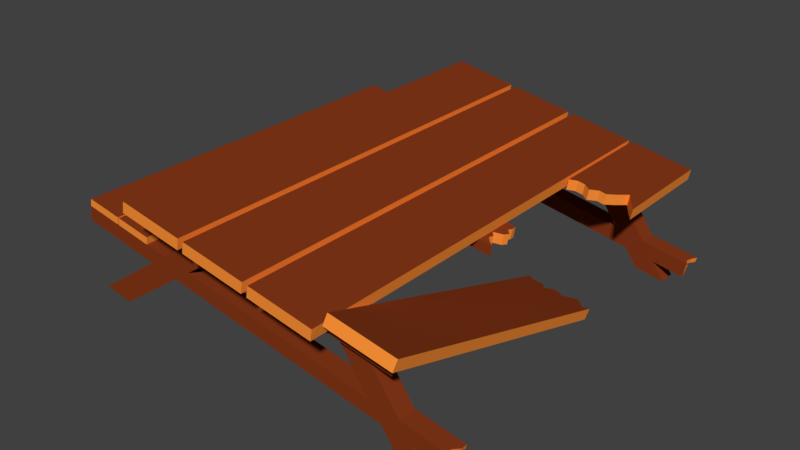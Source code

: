 # Source: Parc_Table_Destroyed_2.blend  (saved by Blender 2.78.0; exported with 4.5.12 LTS)
import bpy
from mathutils import Matrix  # noqa: F401  (used for matrix-valued properties, if any)

bpy.ops.wm.read_factory_settings(use_empty=True)
scene = bpy.context.scene
scene.name = 'Scene'

# ---- collections
col_collection_1 = bpy.data.collections.new('Collection 1'); scene.collection.children.link(col_collection_1)

# ---- materials (node trees are filled in below, after node groups)
mat_wood = bpy.data.materials.new('Wood')
mat_wood.alpha_threshold = 0.0
mat_wood.use_transparent_shadow = False
mat_wood.diffuse_color = (0.2346, 0.03955, 0.009721, 1.0)
mat_wood.roughness = 0.5
mat_wood.line_color = (0.0, 0.0, 0.0, 1.0)
mat_wood2 = bpy.data.materials.new('Wood2')
mat_wood2.alpha_threshold = 0.0
mat_wood2.use_transparent_shadow = False
mat_wood2.diffuse_color = (1.0, 0.2918, 0.03955, 1.0)
mat_wood2.roughness = 0.5

# ---- material node trees

# ---- world
world_world = bpy.data.worlds.new('World'); scene.world = world_world
world_world.color = (0.05088, 0.05088, 0.05088)
world_world.use_sun_shadow = False
world_world.sun_shadow_jitter_overblur = 0.0
world_world.cycles.sampling_method = 'MANUAL'

# ---- meshes
me_cube_001 = bpy.data.meshes.new('Cube.001')
me_cube_001.from_pydata([(0.3191, 0.6722, 0.0386), (0.3134, 0.6722, 0.006005), (0.3191, -0.678, 0.0386), (0.3134, -0.678, 0.006005), (0.1236, 0.6722, 0.07307), (0.1179, 0.6722, 0.04048), (0.1236, -0.678, 0.07307), (0.1179, -0.678, 0.04048), (-0.09464, -0.678, 0.07795), (-0.08889, -0.678, 0.1105), (-0.09464, 0.6722, 0.07795), (-0.08889, 0.6722, 0.1105), (0.1009, -0.678, 0.04347), (0.1066, -0.678, 0.07607), (0.1009, 0.6722, 0.04347), (0.1066, 0.6722, 0.07607), (-0.1058, 0.6722, 0.1135), (-0.1115, 0.6722, 0.08092), (-0.1058, -0.678, 0.1135), (-0.1115, -0.678, 0.08092), (-0.3013, 0.6722, 0.148), (-0.307, 0.6722, 0.1154), (-0.3013, -0.678, 0.148), (-0.307, -0.678, 0.1154), (0.477, -0.6015, -0.05289), (0.4826, -0.6015, -0.02099), (-0.2722, -0.6015, 0.07921), (-0.2665, -0.6015, 0.1111), (0.477, -0.4808, -0.05289), (0.4826, -0.4808, -0.02099), (-0.2722, -0.4808, 0.07921), (-0.2665, -0.4808, 0.1111), (-0.2722, -0.06555, 0.07627), (-0.2665, -0.06555, 0.1082), (-0.2722, 0.0552, 0.07627), (-0.2665, 0.0552, 0.1082), (0.477, 0.4972, -0.05289), (0.4826, 0.4972, -0.02099), (-0.2722, 0.4972, 0.07921), (-0.2665, 0.4972, 0.1111), (0.477, 0.618, -0.05289), (0.4826, 0.618, -0.02099), (-0.2722, 0.618, 0.07921), (-0.2665, 0.618, 0.1111), (-0.06235, 0.5289, 0.04309), (-0.1524, 0.5289, 0.05897), (-0.4873, 0.5289, -0.2545), (-0.5774, 0.5289, -0.2386), (-0.06235, 0.5837, 0.04309), (-0.1524, 0.5837, 0.05897), (-0.4873, 0.5837, -0.2545), (-0.5774, 0.5837, -0.2386), (0.3577, 0.5289, -0.03099), (0.2677, 0.5289, -0.0151), (0.3577, 0.5837, -0.03099), (0.2677, 0.5837, -0.0151), (-0.06235, -0.5682, 0.04309), (-0.1524, -0.5682, 0.05897), (-0.4873, -0.5682, -0.2545), (-0.5774, -0.5682, -0.2386), (-0.06235, -0.5134, 0.04309), (-0.1524, -0.5134, 0.05897), (-0.4873, -0.5134, -0.2545), (-0.5774, -0.5134, -0.2386), (0.3577, -0.5682, -0.03099), (0.2677, -0.5682, -0.0151), (0.3577, -0.5134, -0.03099), (0.2677, -0.5134, -0.0151), (0.5065, -0.5682, -0.2435), (0.5065, -0.5134, -0.2435), (-0.2748, -0.5682, -0.1057), (-0.2748, -0.5134, -0.1057), (-0.2748, 0.5289, -0.1057), (-0.2748, 0.5837, -0.1057), (0.4321, -0.5682, -0.1372), (0.342, -0.5134, -0.1213), (0.342, -0.5682, -0.1213), (0.4321, -0.5134, -0.1372), (-0.1686, -0.5682, -0.0313), (-0.2587, -0.5134, -0.01541), (-0.2587, -0.5682, -0.01541), (-0.1686, -0.5134, -0.0313), (-0.4711, -0.5682, -0.1642), (-0.3811, -0.5134, -0.1801), (-0.3811, -0.5682, -0.1801), (-0.4711, -0.5134, -0.1642), (-0.1686, 0.5289, -0.0313), (-0.2587, 0.5837, -0.01541), (-0.2587, 0.5289, -0.01541), (-0.1686, 0.5837, -0.0313), (-0.4711, 0.5289, -0.1642), (-0.3811, 0.5837, -0.1801), (-0.3811, 0.5289, -0.1801), (-0.4711, 0.5837, -0.1642), (0.4321, 0.5289, -0.1372), (0.342, 0.5837, -0.1213), (0.342, 0.5289, -0.1213), (0.4321, 0.5837, -0.1372), (0.4693, -0.5134, -0.1903), (0.4693, -0.5682, -0.1903), (0.5437, -0.5682, -0.2966), (0.4536, -0.5134, -0.2807), (0.4536, -0.5682, -0.2807), (0.5437, -0.5134, -0.2966), (0.5437, 0.5289, -0.2966), (0.4536, 0.5837, -0.2807), (0.4536, 0.5289, -0.2807), (0.5437, 0.5837, -0.2966), (-0.2217, -0.5134, -0.06849), (-0.3279, -0.5682, -0.1429), (-0.418, -0.5134, -0.127), (-0.418, -0.5682, -0.127), (-0.3279, -0.5134, -0.1429), (-0.2217, 0.5837, -0.06849), (-0.2217, 0.5289, -0.06849), (-0.3279, 0.5289, -0.1429), (-0.418, 0.5837, -0.127), (-0.418, 0.5289, -0.127), (-0.3279, 0.5837, -0.1429), (0.4164, -0.5682, -0.2276), (0.4164, -0.5134, -0.2276), (-0.2217, -0.5682, -0.06849), (0.3792, -0.5134, -0.1745), (0.3792, -0.5682, -0.1745), (0.3792, 0.5289, -0.1745), (0.3792, 0.5837, -0.1745), (0.4164, 0.5837, -0.2276), (0.4164, 0.5289, -0.2276), (-0.3118, -0.5683, -0.0526), (-0.3118, -0.5134, -0.0526), (-0.6144, -0.5134, -0.04581), (-0.365, -0.5134, -0.08979), (-0.6144, 0.5289, -0.04581), (-0.365, 0.5289, -0.08979), (-0.6064, -0.5683, -0.0006668), (-0.6064, -0.5134, -0.0006668), (0.506, 0.5837, -0.2434), (0.6025, 0.5472, -0.2449), (0.506, 0.5289, -0.2434), (0.5985, 0.5472, -0.2286), (0.4688, 0.5289, -0.1903), (0.4688, 0.5837, -0.1903), (0.6069, 0.5654, -0.2146), (0.6025, 0.5472, -0.2138), (0.5985, 0.5472, -0.2597), (0.5854, 0.5654, -0.2574), (0.506, -0.5134, -0.2434), (0.506, -0.5683, -0.2434), (0.4688, -0.5683, -0.1903), (0.4688, -0.5134, -0.1903), (-0.6144, -0.5683, -0.04581), (-0.365, -0.5683, -0.08979), (-0.561, -0.5683, -0.05522), (-0.561, -0.5134, -0.05522), (-0.365, 0.5837, -0.08979), (-0.6144, 0.5837, -0.04581), (-0.3118, 0.5837, -0.0526), (-0.3118, 0.5289, -0.0526), (-0.561, 0.5837, -0.05522), (-0.561, 0.5289, -0.05522), (-0.6064, 0.5837, -0.0006668), (-0.6064, 0.5289, -0.0006668), (-0.4955, 0.5289, -0.02022), (-0.4955, 0.5837, -0.02022), (-0.4955, -0.5683, -0.02022), (-0.4955, -0.5134, -0.02022), (-0.6026, -0.5683, 0.02102), (-0.6026, -0.5134, 0.02102), (-0.4916, -0.5134, 0.001457), (-0.4916, -0.5683, 0.001457), (-0.6026, 0.5289, 0.02102), (-0.6026, 0.5837, 0.02102), (-0.4916, 0.5837, 0.001457), (-0.4916, 0.5289, 0.001457), (-0.3797, 0.5289, -0.04063), (-0.3797, 0.5837, -0.04063), (-0.4906, 0.5837, -0.02107), (-0.4906, 0.5289, -0.02107), (-0.3797, -0.5683, -0.04063), (-0.3797, -0.5134, -0.04063), (-0.4906, -0.5134, -0.02107), (-0.4906, -0.5683, -0.02107), (-0.4868, -0.5683, 0.0006047), (-0.4868, -0.5134, 0.0006047), (-0.3759, -0.5134, -0.01896), (-0.3759, -0.5683, -0.01896), (-0.4868, 0.5289, 0.0006047), (-0.4868, 0.5837, 0.0006047), (-0.3759, 0.5837, -0.01896), (-0.3759, 0.5289, -0.01896), (0.604, -0.5683, -0.2607), (0.5963, -0.5134, -0.2593), (0.6021, -0.5683, -0.2138), (0.6161, -0.5134, -0.2162), (0.4812, -0.5683, -0.208), (0.4936, -0.5683, -0.2257), (0.4936, -0.5134, -0.2257), (0.4812, -0.5134, -0.208), (0.6121, -0.5134, -0.231), (0.6003, -0.5134, -0.2445), (0.6081, -0.5683, -0.2458), (0.5981, -0.5683, -0.2286), (0.506, -0.55, -0.2434), (0.506, -0.5317, -0.2434), (0.4688, -0.55, -0.1903), (0.4688, -0.5317, -0.1903), (0.5963, -0.5317, -0.2593), (0.604, -0.55, -0.2607), (0.6021, -0.55, -0.2138), (0.6161, -0.5317, -0.2162), (0.5959, -0.5317, -0.2437), (0.6036, -0.55, -0.2451), (0.6076, -0.5317, -0.2302), (0.5936, -0.55, -0.2278), (0.4936, -0.55, -0.2257), (0.4936, -0.5317, -0.2257), (0.4812, -0.55, -0.208), (0.4812, -0.5317, -0.208), (0.6011, 0.5289, -0.2601), (0.588, 0.5837, -0.2578), (0.6111, 0.5289, -0.2153), (0.6155, 0.5837, -0.2161), (0.6028, 0.5654, -0.2294), (0.5894, 0.5654, -0.2426), (0.6115, 0.5837, -0.2309), (0.5921, 0.5837, -0.243), (0.6051, 0.5289, -0.2453), (0.6071, 0.5289, -0.2301), (0.3471, -0.06555, -0.03291), (0.3527, -0.06555, -0.001011), (0.335, 0.0552, -0.03079), (0.3406, 0.0552, 0.001113), (-0.2722, 0.01495, 0.07627), (-0.2722, -0.0253, 0.07627), (-0.2665, -0.0253, 0.1082), (-0.2665, 0.01495, 0.1082), (0.3283, -0.0253, 0.003296), (0.3491, 0.01495, -0.0003789), (0.3435, 0.01495, -0.03228), (0.3226, -0.0253, -0.0286), (-0.2722, -0.03872, 0.07627), (-0.2722, -0.05214, 0.07627), (0.3181, -0.03872, -0.02781), (0.3302, -0.05214, -0.02993), (-0.2665, -0.05214, 0.1082), (-0.2665, -0.03872, 0.1082), (0.3358, -0.05214, 0.001965), (0.3238, -0.03872, 0.004089), (-0.2722, 0.00153, 0.07627), (-0.2722, -0.01189, 0.07627), (-0.2665, -0.01189, 0.1082), (-0.2665, 0.00153, 0.1082), (0.3159, -0.01189, 0.005478), (0.3418, 0.00153, 0.0009106), (0.3362, 0.00153, -0.03099), (0.3102, -0.01189, -0.02642), (-0.2665, 0.02836, 0.1082), (-0.2665, 0.04178, 0.1082), (0.3361, 0.02836, 0.001906), (0.3412, 0.04178, 0.001013), (-0.2722, 0.04178, 0.07627), (-0.2722, 0.02836, 0.07627), (0.3356, 0.04178, -0.03089), (0.3305, 0.02836, -0.02999), (0.5239, 0.3372, 0.002497), (0.5181, 0.3372, -0.0301), (0.3284, 0.3259, 0.03697), (0.3226, 0.3259, 0.004374), (0.3289, -0.6555, 0.04016), (0.3343, -0.6442, 0.07079), (0.3226, 0.6722, 0.004374), (0.3284, 0.6722, 0.03697), (0.5244, -0.6555, 0.005686), (0.5298, -0.6442, 0.03631), (0.5181, 0.6722, -0.0301), (0.5239, 0.6722, 0.002497), (0.4685, 0.2296, -0.3116), (0.2784, 0.2409, -0.2465), (0.273, 0.2296, -0.2771), (0.4739, 0.2409, -0.2809), (0.3778, -0.6555, 0.03154), (0.4267, -0.6555, 0.02292), (0.4755, -0.6555, 0.0143), (0.4809, -0.6442, 0.04493), (0.4321, -0.6442, 0.05355), (0.3832, -0.6442, 0.06217), (0.3278, 0.2324, -0.2521), (0.3764, 0.2366, -0.2622), (0.4236, 0.2635, -0.2804), (0.4182, 0.2521, -0.311), (0.371, 0.2253, -0.2928), (0.3224, 0.2211, -0.2827), (0.4918, -0.6555, 0.01143), (0.5081, -0.6555, 0.008558), (0.4409, 0.2476, -0.2776), (0.4586, 0.2251, -0.2724), (0.5135, -0.6442, 0.03919), (0.4972, -0.6442, 0.04206), (0.4532, 0.2138, -0.303), (0.4355, 0.2363, -0.3082), (0.443, -0.6555, 0.02005), (0.4593, -0.6555, 0.01718), (0.4647, -0.6442, 0.04781), (0.4484, -0.6442, 0.05068), (0.3937, 0.221, -0.2594), (0.4083, 0.2471, -0.2717), (0.4029, 0.2358, -0.3023), (0.3883, 0.2096, -0.2901), (0.3941, -0.6555, 0.02867), (0.4104, -0.6555, 0.02579), (0.4158, -0.6442, 0.05642), (0.3995, -0.6442, 0.0593), (0.3457, 0.2061, -0.2455), (0.3601, 0.2364, -0.2592), (0.3547, 0.2251, -0.2899), (0.3403, 0.1948, -0.2761), (0.3669, -0.6442, 0.06504), (0.3506, -0.6442, 0.06791), (0.3067, 0.2115, -0.2764), (0.2904, 0.2115, -0.2735), (0.3452, -0.6555, 0.03729), (0.3615, -0.6555, 0.03441), (0.2958, 0.2229, -0.2429), (0.3121, 0.2229, -0.2457), (0.4529, 0.3685, -0.01861), (0.3878, 0.3263, -0.007116), (0.3935, 0.3263, 0.02548), (0.4587, 0.3685, 0.01399), (0.4529, 0.6722, -0.01861), (0.3878, 0.6722, -0.007116), (0.3935, 0.6722, 0.02548), (0.4587, 0.6722, 0.01399), (0.4804, 0.397, 0.01016), (0.5021, 0.3658, 0.006327), (0.4804, 0.6722, 0.01016), (0.5021, 0.6722, 0.006327), (0.4964, 0.3658, -0.02627), (0.4747, 0.397, -0.02244), (0.4964, 0.6722, -0.02627), (0.4747, 0.6722, -0.02244), (0.4312, 0.3445, -0.01478), (0.4095, 0.345, -0.01095), (0.4152, 0.345, 0.02165), (0.437, 0.3445, 0.01782), (0.4312, 0.6722, -0.01478), (0.4095, 0.6722, -0.01095), (0.4152, 0.6722, 0.02165), (0.437, 0.6722, 0.01782), (0.3661, 0.3401, -0.003286), (0.3443, 0.3401, 0.000544), (0.3661, 0.6722, -0.003286), (0.3443, 0.6722, 0.000544), (0.3501, 0.3401, 0.03314), (0.3718, 0.3401, 0.02931), (0.3501, 0.6722, 0.03314), (0.3718, 0.6722, 0.02931)], [], [(0, 4, 6, 2), (5, 1, 3, 7), (3, 2, 6, 7), (1, 0, 2, 3), (5, 4, 0, 1), (7, 6, 4, 5), (8, 9, 11, 10), (10, 11, 15, 14), (14, 15, 13, 12), (12, 13, 9, 8), (10, 14, 12, 8), (15, 11, 9, 13), (16, 20, 22, 18), (21, 17, 19, 23), (19, 18, 22, 23), (17, 16, 18, 19), (21, 20, 16, 17), (23, 22, 20, 21), (24, 25, 27, 26), (26, 27, 31, 30), (30, 31, 29, 28), (28, 29, 25, 24), (26, 30, 28, 24), (31, 27, 25, 29), (228, 229, 33, 32), (260, 257, 35, 34), (259, 262, 230, 231), (36, 37, 39, 38), (38, 39, 43, 42), (42, 43, 41, 40), (40, 41, 37, 36), (38, 42, 40, 36), (43, 39, 37, 41), (92, 90, 47, 46), (46, 47, 51, 50), (89, 87, 49, 48), (48, 49, 45, 44), (87, 88, 45, 49), (94, 97, 54, 52), (53, 52, 54, 55), (96, 94, 52, 53), (86, 89, 48, 44), (84, 82, 59, 58), (58, 59, 63, 62), (81, 79, 61, 60), (60, 61, 57, 56), (79, 80, 57, 61), (74, 77, 66, 64), (65, 64, 66, 67), (76, 74, 64, 65), (78, 81, 60, 56), (122, 98, 69, 120), (102, 100, 68, 119), (100, 103, 69, 68), (109, 112, 71, 70), (110, 111, 151, 131), (112, 110, 131, 71), (121, 128, 151, 70), (115, 118, 73, 72), (116, 117, 133, 154), (118, 116, 154, 73), (114, 157, 133, 72), (125, 141, 136, 126), (106, 104, 138, 127), (104, 107, 136, 138), (67, 66, 77, 75), (67, 75, 76, 65), (123, 99, 74, 76), (99, 98, 77, 74), (56, 57, 80, 78), (121, 108, 81, 78), (129, 128, 80, 79), (108, 129, 79, 81), (62, 63, 85, 83), (63, 59, 82, 85), (58, 62, 83, 84), (109, 111, 82, 84), (44, 45, 88, 86), (114, 113, 89, 86), (156, 157, 88, 87), (113, 156, 87, 89), (50, 51, 93, 91), (51, 47, 90, 93), (46, 50, 91, 92), (115, 117, 90, 92), (55, 54, 97, 95), (55, 95, 96, 53), (124, 140, 94, 96), (140, 141, 97, 94), (68, 69, 98, 99), (119, 68, 99, 123), (75, 77, 98, 122), (75, 122, 123, 76), (120, 69, 103, 101), (120, 101, 102, 119), (127, 138, 140, 124), (95, 97, 141, 125), (95, 125, 124, 96), (126, 136, 107, 105), (126, 105, 106, 127), (71, 131, 129, 108), (70, 71, 108, 121), (78, 80, 128, 121), (70, 151, 111, 109), (83, 85, 110, 112), (85, 82, 111, 110), (84, 83, 112, 109), (73, 154, 156, 113), (72, 73, 113, 114), (86, 88, 157, 114), (72, 133, 117, 115), (91, 93, 116, 118), (93, 90, 117, 116), (92, 91, 118, 115), (108, 122, 120, 71), (119, 120, 122, 123), (70, 119, 123, 121), (123, 122, 108, 121), (70, 71, 120, 119), (127, 126, 125, 124), (126, 73, 113, 125), (124, 114, 72, 127), (124, 125, 113, 114), (127, 72, 73, 126), (165, 135, 161, 162), (155, 132, 161, 160), (151, 152, 153, 131), (134, 150, 152), (133, 154, 156, 157), (128, 129, 135, 134), (158, 155, 160), (161, 132, 159), (128, 134, 152, 151), (145, 223, 137, 144), (225, 224, 222, 223), (219, 225, 223, 145), (137, 139, 227, 226), (136, 138, 140, 141), (144, 137, 226, 218), (222, 142, 143, 139), (224, 221, 142, 222), (139, 143, 220, 227), (151, 131, 129, 128), (216, 194, 148, 204), (131, 153, 135, 129), (130, 150, 134, 135), (159, 132, 155, 158), (152, 150, 130, 153), (153, 130, 135), (154, 158, 160, 156), (157, 161, 159, 133), (157, 156, 160, 161), (133, 159, 158, 154), (135, 167, 170, 161), (134, 164, 169, 166), (162, 163, 172, 173), (166, 169, 168, 167), (170, 173, 172, 171), (135, 134, 166, 167), (163, 160, 171, 172), (161, 162, 173, 170), (164, 165, 168, 169), (160, 161, 170, 171), (168, 165, 162, 173), (167, 168, 173, 170), (179, 180, 177, 174), (180, 183, 186, 177), (181, 178, 185, 182), (174, 175, 188, 189), (182, 185, 184, 183), (186, 189, 188, 187), (180, 181, 182, 183), (175, 176, 187, 188), (177, 174, 189, 186), (178, 179, 184, 185), (176, 177, 186, 187), (184, 179, 174, 189), (183, 184, 189, 186), (202, 207, 190, 147), (204, 148, 192, 208), (196, 199, 191, 146), (194, 201, 192, 148), (213, 208, 192, 201), (207, 211, 200, 190), (211, 213, 201, 200), (147, 190, 200, 195), (195, 200, 201, 194), (149, 193, 198, 197), (197, 198, 199, 196), (202, 147, 195, 214), (214, 195, 194, 216), (196, 215, 217, 197), (215, 214, 216, 217), (146, 203, 215, 196), (203, 202, 214, 215), (199, 198, 212, 210), (210, 212, 213, 211), (191, 199, 210, 206), (206, 210, 211, 207), (198, 193, 209, 212), (212, 209, 208, 213), (149, 205, 209, 193), (205, 204, 208, 209), (146, 191, 206, 203), (203, 206, 207, 202), (197, 217, 205, 149), (217, 216, 204, 205), (101, 103, 100, 102), (136, 219, 145, 144, 218, 138), (141, 140, 220, 143, 142, 221), (141, 221, 224, 225, 219, 136), (138, 218, 226, 227, 220, 140), (223, 222, 139, 137), (105, 107, 104, 106), (244, 33, 229, 246), (260, 34, 230, 262), (34, 35, 231, 230), (240, 233, 239, 242), (248, 232, 238, 254), (256, 235, 237, 258), (250, 234, 236, 252), (259, 258, 263, 262), (263, 258, 237, 238), (240, 245, 234, 233), (248, 251, 235, 232), (32, 33, 244, 241), (241, 244, 245, 240), (253, 254, 238, 237), (252, 255, 254, 253), (32, 241, 243, 228), (241, 240, 242, 243), (234, 245, 247, 236), (245, 244, 246, 247), (233, 234, 250, 249), (249, 250, 251, 248), (255, 252, 236, 239), (247, 242, 239, 236), (235, 251, 253, 237), (251, 250, 252, 253), (233, 249, 255, 239), (249, 248, 254, 255), (35, 257, 259, 231), (257, 256, 258, 259), (232, 261, 263, 238), (261, 260, 262, 263), (242, 247, 246, 243), (243, 246, 229, 228), (232, 235, 256, 261), (261, 256, 257, 260), (295, 279, 276, 298), (274, 275, 264, 265), (338, 274, 265, 336), (354, 271, 266, 352), (267, 266, 271, 270), (338, 335, 275, 274), (276, 279, 273, 272), (320, 317, 269, 268), (298, 276, 272, 293), (322, 277, 269, 317), (336, 265, 264, 333), (268, 269, 277, 278), (294, 288, 283, 297), (304, 287, 284, 303), (312, 286, 285, 311), (318, 291, 280, 321), (314, 290, 281, 309), (306, 289, 282, 301), (292, 297, 283, 282), (300, 303, 284, 281), (308, 311, 285, 280), (323, 286, 291, 318), (313, 287, 290, 314), (305, 288, 289, 306), (272, 273, 296, 293), (293, 296, 297, 292), (279, 295, 296, 273), (295, 294, 297, 296), (289, 299, 292, 282), (299, 298, 293, 292), (288, 294, 299, 289), (294, 295, 298, 299), (287, 304, 307, 290), (304, 305, 306, 307), (282, 283, 302, 301), (301, 302, 303, 300), (290, 307, 300, 281), (307, 306, 301, 300), (288, 305, 302, 283), (305, 304, 303, 302), (286, 312, 315, 291), (312, 313, 314, 315), (281, 284, 310, 309), (309, 310, 311, 308), (291, 315, 308, 280), (315, 314, 309, 308), (287, 313, 310, 284), (313, 312, 311, 310), (277, 322, 319, 278), (322, 323, 318, 319), (278, 319, 320, 268), (319, 318, 321, 320), (286, 323, 316, 285), (323, 322, 317, 316), (280, 285, 316, 321), (321, 316, 317, 320), (348, 325, 326, 353), (340, 324, 327, 343), (350, 355, 330, 329), (344, 347, 331, 328), (334, 331, 327, 332), (346, 330, 326, 342), (350, 329, 325, 348), (344, 328, 324, 340), (275, 335, 333, 264), (335, 334, 332, 333), (324, 337, 332, 327), (337, 336, 333, 332), (328, 331, 334, 339), (339, 334, 335, 338), (328, 339, 337, 324), (339, 338, 336, 337), (329, 345, 341, 325), (345, 344, 340, 341), (331, 347, 343, 327), (347, 346, 342, 343), (329, 330, 346, 345), (345, 346, 347, 344), (325, 341, 342, 326), (341, 340, 343, 342), (270, 351, 349, 267), (351, 350, 348, 349), (270, 271, 354, 351), (351, 354, 355, 350), (267, 349, 352, 266), (349, 348, 353, 352), (330, 355, 353, 326), (355, 354, 352, 353)])
me_cube_001.polygons.foreach_set('material_index', [0, 0, 1, 1, 1, 1, 1, 1, 1, 1, 0, 0, 0, 0, 1, 1, 1, 1, 0, 0, 0, 0, 0, 0, 0, 0, 1, 0, 0, 0, 0, 0, 0, 0, 0, 0, 0, 0, 0, 0, 0, 0, 0, 0, 0, 0, 0, 0, 0, 0, 0, 0, 0, 0, 0, 0, 0, 0, 0, 0, 0, 0, 0, 0, 0, 0, 0, 0, 0, 0, 0, 0, 0, 0, 0, 0, 0, 0, 0, 0, 0, 0, 0, 0, 0, 0, 0, 0, 0, 0, 0, 0, 0, 0, 0, 0, 0, 0, 0, 0, 0, 0, 0, 0, 0, 0, 0, 0, 0, 0, 0, 0, 0, 0, 0, 0, 0, 0, 0, 0, 0, 0, 0, 0, 0, 0, 0, 0, 0, 0, 0, 0, 0, 1, 1, 1, 1, 0, 1, 1, 1, 1, 0, 0, 0, 0, 0, 0, 0, 0, 0, 0, 0, 1, 1, 1, 0, 0, 1, 1, 0, 1, 1, 1, 0, 0, 1, 1, 1, 0, 0, 1, 1, 0, 1, 1, 1, 0, 0, 0, 0, 0, 1, 1, 1, 0, 0, 0, 0, 0, 0, 0, 0, 0, 0, 1, 1, 1, 1, 1, 1, 0, 0, 0, 0, 0, 0, 0, 0, 0, 0, 0, 1, 0, 0, 0, 0, 0, 0, 0, 0, 1, 1, 0, 0, 0, 0, 1, 1, 0, 0, 0, 0, 0, 0, 1, 1, 0, 0, 0, 0, 0, 0, 0, 0, 1, 1, 0, 0, 1, 1, 0, 0, 1, 1, 1, 1, 0, 0, 1, 1, 0, 0, 0, 0, 0, 0, 1, 1, 1, 1, 1, 1, 1, 1, 0, 0, 0, 0, 1, 1, 1, 1, 1, 1, 0, 0, 0, 0, 1, 1, 1, 1, 0, 0, 0, 0, 1, 1, 0, 0, 0, 0, 1, 1, 1, 1, 1, 1, 0, 0, 0, 0, 0, 0, 1, 1, 1, 1, 0, 0, 0, 0, 0, 0, 1, 1, 1, 1, 0, 0, 1, 1, 1, 1, 0, 0])
me_cube_001.materials.append(mat_wood)
me_cube_001.materials.append(mat_wood2)
me_cube_001.use_remesh_preserve_volume = False
me_cube_001.use_remesh_preserve_attributes = False
me_cube_001.use_mirror_vertex_groups = False
me_cube_001.update()

# ---- objects
ob_park_table_destroyed2 = bpy.data.objects.new('Park_table_destroyed2', me_cube_001)

# ---- transforms, parenting, visibility, modifiers, constraints
ob_park_table_destroyed2.location = (0.0304, -0.9174, 0.3215)
ob_park_table_destroyed2.scale = (1.17, 1.17, 1.17)
ob_park_table_destroyed2.lock_rotations_4d = False
ob_park_table_destroyed2.empty_display_type = 'ARROWS'
ob_park_table_destroyed2.lineart.crease_threshold = 0.0

# ---- collection membership
col_collection_1.objects.link(ob_park_table_destroyed2)

# ---- scene / render settings (as saved in the file)
scene.frame_start = 1; scene.frame_end = 250; scene.frame_set(1)
scene.render.engine = 'BLENDER_EEVEE_NEXT'
scene.render.resolution_percentage = 50
scene.render.dither_intensity = 0.0
scene.cycles.use_denoising = False
scene.cycles.samples = 128
scene.cycles.sampling_pattern = 'TABULATED_SOBOL'
scene.cycles.light_sampling_threshold = 0.0
scene.cycles.use_adaptive_sampling = False
scene.cycles.use_light_tree = False
scene.cycles.blur_glossy = 0.0
scene.cycles.sample_clamp_indirect = 0.0
scene.view_settings.view_transform = 'Standard'
bpy.context.view_layer.update()

# ---- added for rendering (the .blend has no active camera and no usable light): camera, sun
cam_auto = bpy.data.cameras.new('AutoCamera')
cam_auto.lens = 50.0
cam_auto.sensor_width = 36.0
cam_auto.clip_end = 1000.0
ob_auto_camera = bpy.data.objects.new('AutoCamera', cam_auto)
scene.collection.objects.link(ob_auto_camera)
ob_auto_camera.location = (2.07036, -3.36758, 1.85697)
ob_auto_camera.rotation_euler = (1.09748, -7.21219e-08, 0.694738)
scene.camera = ob_auto_camera
light_auto_sun = bpy.data.lights.new('AutoSun', 'SUN')
light_auto_sun.energy = 3.0
light_auto_sun.angle = 0.0523599
ob_auto_sun = bpy.data.objects.new('AutoSun', light_auto_sun)
scene.collection.objects.link(ob_auto_sun)
ob_auto_sun.rotation_euler = (0.872665, 0.174533, 0.523599)
bpy.context.view_layer.update()
